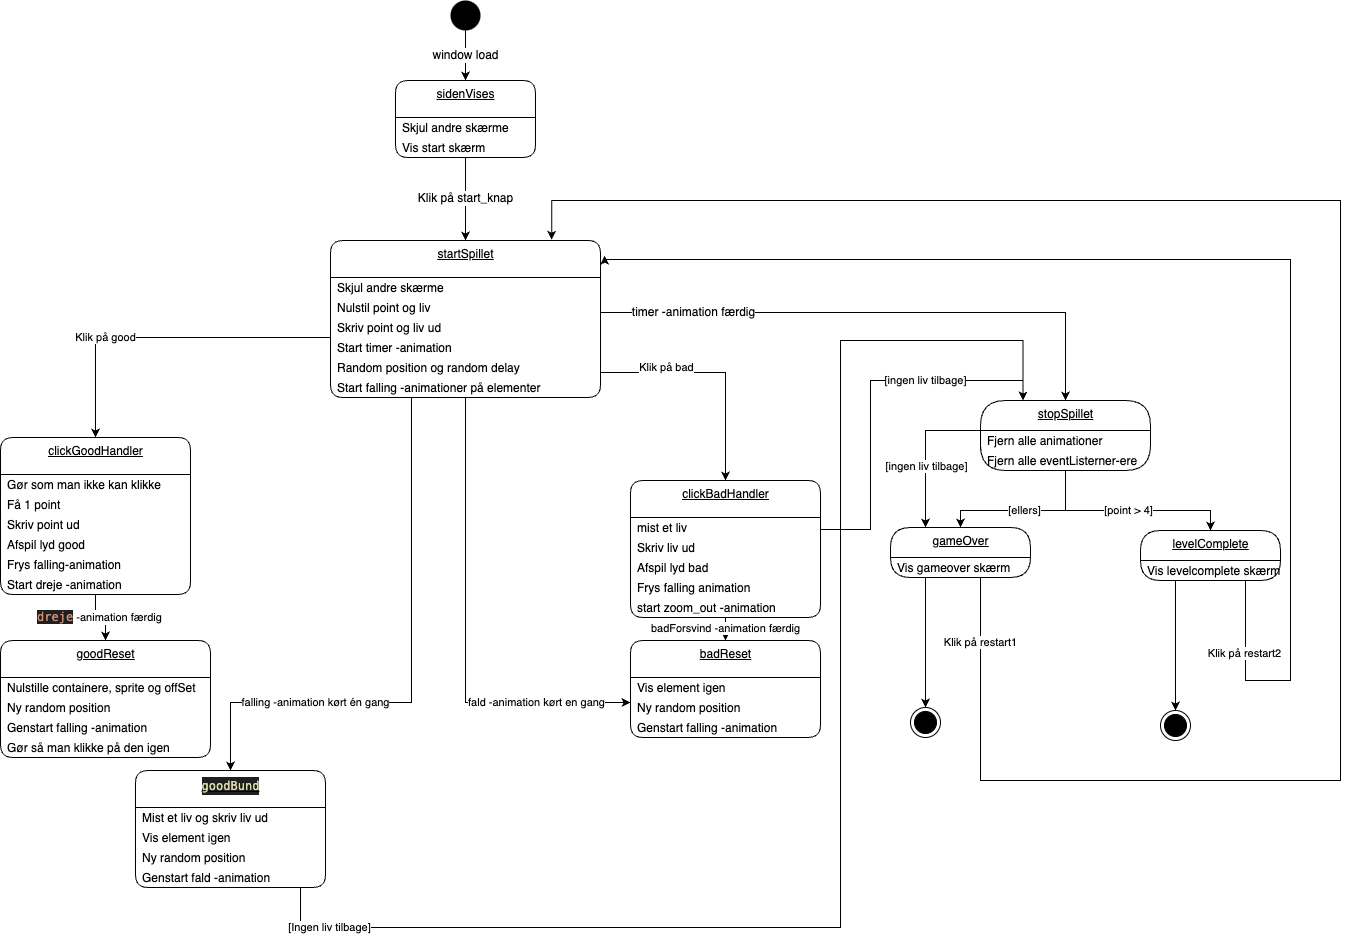

The diagram above was exported from draw.io. Its source (the exported page's mxGraphModel, read from the mxfile embedded in the PNG):
<mxGraphModel dx="896" dy="543" grid="1" gridSize="10" guides="1" tooltips="1" connect="1" arrows="1" fold="1" page="1" pageScale="1" pageWidth="827" pageHeight="1169" math="0" shadow="0">
  <root>
    <mxCell id="0" />
    <mxCell id="1" parent="0" />
    <mxCell id="23" value="&lt;span style=&quot;font-size: 12px&quot;&gt;window load&lt;/span&gt;" style="edgeStyle=orthogonalEdgeStyle;rounded=0;orthogonalLoop=1;jettySize=auto;html=1;exitX=0.5;exitY=1;exitDx=0;exitDy=0;entryX=0.5;entryY=0;entryDx=0;entryDy=0;" parent="1" source="2" target="63" edge="1">
      <mxGeometry relative="1" as="geometry">
        <mxPoint x="260" y="80" as="targetPoint" />
      </mxGeometry>
    </mxCell>
    <mxCell id="2" value="" style="ellipse;fillColor=#000000;strokeColor=none;" parent="1" vertex="1">
      <mxGeometry x="460" width="30" height="30" as="geometry" />
    </mxCell>
    <mxCell id="25" value="startSpillet" style="swimlane;fontStyle=4;align=center;verticalAlign=top;childLayout=stackLayout;horizontal=1;startSize=37;horizontalStack=0;resizeParent=1;resizeParentMax=0;resizeLast=0;collapsible=0;marginBottom=0;html=1;rounded=1;absoluteArcSize=1;arcSize=25;" parent="1" vertex="1">
      <mxGeometry x="340" y="240" width="270" height="157" as="geometry" />
    </mxCell>
    <mxCell id="26" value="Skjul andre skærme" style="fillColor=none;strokeColor=none;align=left;verticalAlign=middle;spacingLeft=5;" parent="25" vertex="1">
      <mxGeometry y="37" width="270" height="20" as="geometry" />
    </mxCell>
    <mxCell id="46" value="Nulstil point og liv" style="fillColor=none;strokeColor=none;align=left;verticalAlign=middle;spacingLeft=5;" parent="25" vertex="1">
      <mxGeometry y="57" width="270" height="20" as="geometry" />
    </mxCell>
    <mxCell id="47" value="Skriv point og liv ud" style="fillColor=none;strokeColor=none;align=left;verticalAlign=middle;spacingLeft=5;" parent="25" vertex="1">
      <mxGeometry y="77" width="270" height="20" as="geometry" />
    </mxCell>
    <mxCell id="49" value="Start timer -animation" style="fillColor=none;strokeColor=none;align=left;verticalAlign=middle;spacingLeft=5;" parent="25" vertex="1">
      <mxGeometry y="97" width="270" height="20" as="geometry" />
    </mxCell>
    <mxCell id="51" value="Random position og random delay" style="fillColor=none;strokeColor=none;align=left;verticalAlign=middle;spacingLeft=5;" parent="25" vertex="1">
      <mxGeometry y="117" width="270" height="20" as="geometry" />
    </mxCell>
    <mxCell id="52" value="Start falling -animationer på elementer" style="fillColor=none;strokeColor=none;align=left;verticalAlign=middle;spacingLeft=5;" parent="25" vertex="1">
      <mxGeometry y="137" width="270" height="20" as="geometry" />
    </mxCell>
    <mxCell id="53" value="&lt;span style=&quot;font-size: 12px&quot;&gt;Klik på start_knap&lt;/span&gt;" style="edgeStyle=orthogonalEdgeStyle;rounded=0;orthogonalLoop=1;jettySize=auto;html=1;exitX=0.5;exitY=1;exitDx=0;exitDy=0;entryX=0.5;entryY=0;entryDx=0;entryDy=0;" parent="1" source="65" target="25" edge="1">
      <mxGeometry relative="1" as="geometry">
        <mxPoint x="260" y="157" as="sourcePoint" />
      </mxGeometry>
    </mxCell>
    <mxCell id="55" value="clickGoodHandler" style="swimlane;fontStyle=4;align=center;verticalAlign=top;childLayout=stackLayout;horizontal=1;startSize=37;horizontalStack=0;resizeParent=1;resizeParentMax=0;resizeLast=0;collapsible=0;marginBottom=0;html=1;rounded=1;absoluteArcSize=1;arcSize=25;" parent="1" vertex="1">
      <mxGeometry x="10" y="437" width="190" height="157" as="geometry" />
    </mxCell>
    <mxCell id="125" value="Gør som man ikke kan klikke " style="fillColor=none;strokeColor=none;align=left;verticalAlign=middle;spacingLeft=5;" parent="55" vertex="1">
      <mxGeometry y="37" width="190" height="20" as="geometry" />
    </mxCell>
    <mxCell id="56" value="Få 1 point" style="fillColor=none;strokeColor=none;align=left;verticalAlign=middle;spacingLeft=5;" parent="55" vertex="1">
      <mxGeometry y="57" width="190" height="20" as="geometry" />
    </mxCell>
    <mxCell id="57" value="Skriv point ud" style="fillColor=none;strokeColor=none;align=left;verticalAlign=middle;spacingLeft=5;" parent="55" vertex="1">
      <mxGeometry y="77" width="190" height="20" as="geometry" />
    </mxCell>
    <mxCell id="121" value="Afspil lyd good" style="fillColor=none;strokeColor=none;align=left;verticalAlign=middle;spacingLeft=5;" parent="55" vertex="1">
      <mxGeometry y="97" width="190" height="20" as="geometry" />
    </mxCell>
    <mxCell id="123" value="Frys falling-animation" style="fillColor=none;strokeColor=none;align=left;verticalAlign=middle;spacingLeft=5;" parent="55" vertex="1">
      <mxGeometry y="117" width="190" height="20" as="geometry" />
    </mxCell>
    <mxCell id="58" value="Start dreje -animation" style="fillColor=none;strokeColor=none;align=left;verticalAlign=middle;spacingLeft=5;" parent="55" vertex="1">
      <mxGeometry y="137" width="190" height="20" as="geometry" />
    </mxCell>
    <mxCell id="63" value="sidenVises" style="swimlane;fontStyle=4;align=center;verticalAlign=top;childLayout=stackLayout;horizontal=1;startSize=37;horizontalStack=0;resizeParent=1;resizeParentMax=0;resizeLast=0;collapsible=0;marginBottom=0;html=1;rounded=1;absoluteArcSize=1;arcSize=25;" parent="1" vertex="1">
      <mxGeometry x="405" y="80" width="140" height="77" as="geometry" />
    </mxCell>
    <mxCell id="64" value="Skjul andre skærme" style="fillColor=none;strokeColor=none;align=left;verticalAlign=middle;spacingLeft=5;" parent="63" vertex="1">
      <mxGeometry y="37" width="140" height="20" as="geometry" />
    </mxCell>
    <mxCell id="65" value="Vis start skærm" style="fillColor=none;strokeColor=none;align=left;verticalAlign=middle;spacingLeft=5;" parent="63" vertex="1">
      <mxGeometry y="57" width="140" height="20" as="geometry" />
    </mxCell>
    <mxCell id="68" value="goodReset" style="swimlane;fontStyle=4;align=center;verticalAlign=top;childLayout=stackLayout;horizontal=1;startSize=37;horizontalStack=0;resizeParent=1;resizeParentMax=0;resizeLast=0;collapsible=0;marginBottom=0;html=1;rounded=1;absoluteArcSize=1;arcSize=25;" parent="1" vertex="1">
      <mxGeometry x="10" y="640" width="210" height="117" as="geometry" />
    </mxCell>
    <mxCell id="69" value="Nulstille containere, sprite og offSet" style="fillColor=none;strokeColor=none;align=left;verticalAlign=middle;spacingLeft=5;" parent="68" vertex="1">
      <mxGeometry y="37" width="210" height="20" as="geometry" />
    </mxCell>
    <mxCell id="70" value="Ny random position" style="fillColor=none;strokeColor=none;align=left;verticalAlign=middle;spacingLeft=5;" parent="68" vertex="1">
      <mxGeometry y="57" width="210" height="20" as="geometry" />
    </mxCell>
    <mxCell id="71" value="Genstart falling -animation" style="fillColor=none;strokeColor=none;align=left;verticalAlign=middle;spacingLeft=5;" parent="68" vertex="1">
      <mxGeometry y="77" width="210" height="20" as="geometry" />
    </mxCell>
    <mxCell id="126" value="Gør så man klikke på den igen " style="fillColor=none;strokeColor=none;align=left;verticalAlign=middle;spacingLeft=5;" parent="68" vertex="1">
      <mxGeometry y="97" width="210" height="20" as="geometry" />
    </mxCell>
    <mxCell id="72" value="&lt;span style=&quot;color: rgb(206, 145, 120); background-color: rgb(31, 31, 31); font-family: Menlo, Monaco, &amp;quot;Courier New&amp;quot;, monospace; font-size: 12px;&quot;&gt;dreje&lt;/span&gt;&amp;nbsp;-animation færdig" style="edgeStyle=orthogonalEdgeStyle;rounded=0;orthogonalLoop=1;jettySize=auto;html=1;exitX=0.5;exitY=1;exitDx=0;exitDy=0;entryX=0.5;entryY=0;entryDx=0;entryDy=0;" parent="1" source="58" target="68" edge="1">
      <mxGeometry relative="1" as="geometry" />
    </mxCell>
    <mxCell id="73" value="Klik på good" style="edgeStyle=orthogonalEdgeStyle;rounded=0;orthogonalLoop=1;jettySize=auto;html=1;exitX=0;exitY=0;exitDx=0;exitDy=0;entryX=0.5;entryY=0;entryDx=0;entryDy=0;" parent="1" target="55" edge="1">
      <mxGeometry x="0.3336" relative="1" as="geometry">
        <mxPoint x="-1" as="offset" />
        <mxPoint x="340" y="337" as="sourcePoint" />
      </mxGeometry>
    </mxCell>
    <mxCell id="74" value="falling -animation kørt én gang" style="edgeStyle=orthogonalEdgeStyle;rounded=0;orthogonalLoop=1;jettySize=auto;html=1;entryX=0.5;entryY=0;entryDx=0;entryDy=0;" parent="1" source="52" target="110" edge="1">
      <mxGeometry x="0.4446" relative="1" as="geometry">
        <mxPoint x="476" y="437" as="sourcePoint" />
        <mxPoint x="271" y="770" as="targetPoint" />
        <Array as="points">
          <mxPoint x="421" y="702" />
          <mxPoint x="240" y="702" />
        </Array>
        <mxPoint x="-1" as="offset" />
      </mxGeometry>
    </mxCell>
    <mxCell id="120" value="[ingen liv tilbage]" style="edgeStyle=orthogonalEdgeStyle;rounded=0;orthogonalLoop=1;jettySize=auto;html=1;exitX=1;exitY=0.5;exitDx=0;exitDy=0;entryX=0.25;entryY=0;entryDx=0;entryDy=0;" parent="1" source="75" target="88" edge="1">
      <mxGeometry x="0.3933" relative="1" as="geometry">
        <Array as="points">
          <mxPoint x="880" y="529" />
          <mxPoint x="880" y="380" />
          <mxPoint x="1033" y="380" />
        </Array>
        <mxPoint x="1" as="offset" />
      </mxGeometry>
    </mxCell>
    <mxCell id="75" value="clickBadHandler" style="swimlane;fontStyle=4;align=center;verticalAlign=top;childLayout=stackLayout;horizontal=1;startSize=37;horizontalStack=0;resizeParent=1;resizeParentMax=0;resizeLast=0;collapsible=0;marginBottom=0;html=1;rounded=1;absoluteArcSize=1;arcSize=25;" parent="1" vertex="1">
      <mxGeometry x="640" y="480" width="190" height="137" as="geometry" />
    </mxCell>
    <mxCell id="76" value="mist et liv" style="fillColor=none;strokeColor=none;align=left;verticalAlign=middle;spacingLeft=5;" parent="75" vertex="1">
      <mxGeometry y="37" width="190" height="20" as="geometry" />
    </mxCell>
    <mxCell id="77" value="Skriv liv ud" style="fillColor=none;strokeColor=none;align=left;verticalAlign=middle;spacingLeft=5;" parent="75" vertex="1">
      <mxGeometry y="57" width="190" height="20" as="geometry" />
    </mxCell>
    <mxCell id="122" value="Afspil lyd bad" style="fillColor=none;strokeColor=none;align=left;verticalAlign=middle;spacingLeft=5;" parent="75" vertex="1">
      <mxGeometry y="77" width="190" height="20" as="geometry" />
    </mxCell>
    <mxCell id="127" value="Frys falling animation" style="fillColor=none;strokeColor=none;align=left;verticalAlign=middle;spacingLeft=5;" parent="75" vertex="1">
      <mxGeometry y="97" width="190" height="20" as="geometry" />
    </mxCell>
    <mxCell id="78" value="start zoom_out -animation" style="fillColor=none;strokeColor=none;align=left;verticalAlign=middle;spacingLeft=5;" parent="75" vertex="1">
      <mxGeometry y="117" width="190" height="20" as="geometry" />
    </mxCell>
    <mxCell id="79" value="badReset" style="swimlane;fontStyle=4;align=center;verticalAlign=top;childLayout=stackLayout;horizontal=1;startSize=37;horizontalStack=0;resizeParent=1;resizeParentMax=0;resizeLast=0;collapsible=0;marginBottom=0;html=1;rounded=1;absoluteArcSize=1;arcSize=25;" parent="1" vertex="1">
      <mxGeometry x="640" y="640" width="190" height="97" as="geometry" />
    </mxCell>
    <mxCell id="80" value="Vis element igen" style="fillColor=none;strokeColor=none;align=left;verticalAlign=middle;spacingLeft=5;" parent="79" vertex="1">
      <mxGeometry y="37" width="190" height="20" as="geometry" />
    </mxCell>
    <mxCell id="81" value="Ny random position" style="fillColor=none;strokeColor=none;align=left;verticalAlign=middle;spacingLeft=5;" parent="79" vertex="1">
      <mxGeometry y="57" width="190" height="20" as="geometry" />
    </mxCell>
    <mxCell id="82" value="Genstart falling -animation" style="fillColor=none;strokeColor=none;align=left;verticalAlign=middle;spacingLeft=5;" parent="79" vertex="1">
      <mxGeometry y="77" width="190" height="20" as="geometry" />
    </mxCell>
    <mxCell id="83" value="badForsvind -animation færdig" style="edgeStyle=orthogonalEdgeStyle;rounded=0;orthogonalLoop=1;jettySize=auto;html=1;exitX=0.5;exitY=1;exitDx=0;exitDy=0;entryX=0.5;entryY=0;entryDx=0;entryDy=0;" parent="1" source="78" target="79" edge="1">
      <mxGeometry relative="1" as="geometry" />
    </mxCell>
    <mxCell id="84" value="Klik på bad" style="edgeStyle=orthogonalEdgeStyle;rounded=0;orthogonalLoop=1;jettySize=auto;html=1;exitX=1;exitY=0.75;exitDx=0;exitDy=0;entryX=0.5;entryY=0;entryDx=0;entryDy=0;" parent="1" target="75" edge="1">
      <mxGeometry x="-0.4366" y="5" relative="1" as="geometry">
        <mxPoint as="offset" />
        <mxPoint x="610" y="372" as="sourcePoint" />
      </mxGeometry>
    </mxCell>
    <mxCell id="85" value="fald -animation kørt en gang" style="edgeStyle=orthogonalEdgeStyle;rounded=0;orthogonalLoop=1;jettySize=auto;html=1;exitX=0.5;exitY=1;exitDx=0;exitDy=0;entryX=0;entryY=0.25;entryDx=0;entryDy=0;" parent="1" source="52" edge="1">
      <mxGeometry x="0.599" relative="1" as="geometry">
        <mxPoint x="494.1700000000001" y="437.26" as="sourcePoint" />
        <mxPoint x="640" y="702" as="targetPoint" />
        <Array as="points">
          <mxPoint x="475" y="702" />
        </Array>
        <mxPoint as="offset" />
      </mxGeometry>
    </mxCell>
    <mxCell id="87" value="&lt;span style=&quot;font-size: 12px&quot;&gt;timer -animation færdig&lt;/span&gt;" style="edgeStyle=orthogonalEdgeStyle;rounded=0;orthogonalLoop=1;jettySize=auto;html=1;entryX=0.5;entryY=0;entryDx=0;entryDy=0;exitX=1;exitY=0.75;exitDx=0;exitDy=0;" parent="1" source="46" target="88" edge="1">
      <mxGeometry x="-0.6654" relative="1" as="geometry">
        <mxPoint x="740.0000000000002" y="120" as="sourcePoint" />
        <mxPoint x="765" y="87" as="targetPoint" />
        <mxPoint as="offset" />
      </mxGeometry>
    </mxCell>
    <mxCell id="88" value="stopSpillet" style="swimlane;fontStyle=4;align=center;verticalAlign=top;childLayout=stackLayout;horizontal=1;startSize=30;horizontalStack=0;resizeParent=1;resizeParentMax=0;resizeLast=0;collapsible=0;marginBottom=0;html=1;rounded=1;absoluteArcSize=1;arcSize=50;" parent="1" vertex="1">
      <mxGeometry x="990" y="400" width="170" height="70" as="geometry" />
    </mxCell>
    <mxCell id="89" value="Fjern alle animationer" style="fillColor=none;strokeColor=none;align=left;verticalAlign=middle;spacingLeft=5;" parent="88" vertex="1">
      <mxGeometry y="30" width="170" height="20" as="geometry" />
    </mxCell>
    <mxCell id="90" value="Fjern alle eventListerner-ere" style="fillColor=none;strokeColor=none;align=left;verticalAlign=middle;spacingLeft=5;" parent="88" vertex="1">
      <mxGeometry y="50" width="170" height="20" as="geometry" />
    </mxCell>
    <mxCell id="91" value="[point &amp;gt; 4]" style="edgeStyle=orthogonalEdgeStyle;rounded=0;orthogonalLoop=1;jettySize=auto;html=1;exitX=0.5;exitY=1;exitDx=0;exitDy=0;entryX=0.5;entryY=0;entryDx=0;entryDy=0;" parent="1" source="90" target="92" edge="1">
      <mxGeometry x="0.0049" relative="1" as="geometry">
        <mxPoint x="1060" y="520" as="targetPoint" />
        <Array as="points">
          <mxPoint x="1075" y="510" />
          <mxPoint x="1220" y="510" />
        </Array>
        <mxPoint as="offset" />
      </mxGeometry>
    </mxCell>
    <mxCell id="92" value="levelComplete" style="swimlane;fontStyle=4;align=center;verticalAlign=top;childLayout=stackLayout;horizontal=1;startSize=30;horizontalStack=0;resizeParent=1;resizeParentMax=0;resizeLast=0;collapsible=0;marginBottom=0;html=1;rounded=1;absoluteArcSize=1;arcSize=92;" parent="1" vertex="1">
      <mxGeometry x="1150" y="530" width="140" height="50" as="geometry" />
    </mxCell>
    <mxCell id="93" value="Vis levelcomplete skærm" style="fillColor=none;strokeColor=none;align=left;verticalAlign=middle;spacingLeft=5;" parent="92" vertex="1">
      <mxGeometry y="30" width="140" height="20" as="geometry" />
    </mxCell>
    <mxCell id="94" style="edgeStyle=orthogonalEdgeStyle;rounded=0;orthogonalLoop=1;jettySize=auto;html=1;exitX=0.25;exitY=1;exitDx=0;exitDy=0;entryX=0.5;entryY=0;entryDx=0;entryDy=0;" parent="1" source="93" target="102" edge="1">
      <mxGeometry relative="1" as="geometry">
        <mxPoint x="1185" y="620" as="targetPoint" />
      </mxGeometry>
    </mxCell>
    <mxCell id="95" value="gameOver" style="swimlane;fontStyle=4;align=center;verticalAlign=top;childLayout=stackLayout;horizontal=1;startSize=30;horizontalStack=0;resizeParent=1;resizeParentMax=0;resizeLast=0;collapsible=0;marginBottom=0;html=1;rounded=1;absoluteArcSize=1;arcSize=92;" parent="1" vertex="1">
      <mxGeometry x="900" y="527" width="140" height="50" as="geometry" />
    </mxCell>
    <mxCell id="96" value="Vis gameover skærm" style="fillColor=none;strokeColor=none;align=left;verticalAlign=middle;spacingLeft=5;" parent="95" vertex="1">
      <mxGeometry y="30" width="140" height="20" as="geometry" />
    </mxCell>
    <mxCell id="98" value="[ellers]" style="edgeStyle=orthogonalEdgeStyle;rounded=0;orthogonalLoop=1;jettySize=auto;html=1;exitX=0.5;exitY=1;exitDx=0;exitDy=0;entryX=0.5;entryY=0;entryDx=0;entryDy=0;" parent="1" source="90" target="95" edge="1">
      <mxGeometry relative="1" as="geometry">
        <mxPoint x="974" y="530" as="targetPoint" />
        <Array as="points">
          <mxPoint x="1075" y="510" />
          <mxPoint x="970" y="510" />
        </Array>
      </mxGeometry>
    </mxCell>
    <mxCell id="99" style="edgeStyle=orthogonalEdgeStyle;rounded=0;orthogonalLoop=1;jettySize=auto;html=1;exitX=0;exitY=0;exitDx=0;exitDy=0;entryX=0.25;entryY=0;entryDx=0;entryDy=0;" parent="1" source="90" target="95" edge="1">
      <mxGeometry relative="1" as="geometry">
        <mxPoint x="939" y="530" as="targetPoint" />
      </mxGeometry>
    </mxCell>
    <mxCell id="100" value="[ingen liv tilbage]" style="edgeLabel;html=1;align=center;verticalAlign=middle;resizable=0;points=[];" parent="99" vertex="1" connectable="0">
      <mxGeometry x="0.2849" relative="1" as="geometry">
        <mxPoint as="offset" />
      </mxGeometry>
    </mxCell>
    <mxCell id="101" value="" style="ellipse;html=1;shape=endState;fillColor=#000000;strokeColor=#000000;" parent="1" vertex="1">
      <mxGeometry x="920" y="707" width="30" height="30" as="geometry" />
    </mxCell>
    <mxCell id="102" value="" style="ellipse;html=1;shape=endState;fillColor=#000000;strokeColor=#000000;" parent="1" vertex="1">
      <mxGeometry x="1170" y="710" width="30" height="30" as="geometry" />
    </mxCell>
    <mxCell id="103" value="Klik på restart1" style="edgeStyle=orthogonalEdgeStyle;rounded=0;orthogonalLoop=1;jettySize=auto;html=1;exitX=0.75;exitY=1;exitDx=0;exitDy=0;entryX=0.819;entryY=-0.005;entryDx=0;entryDy=0;entryPerimeter=0;" parent="1" source="96" target="25" edge="1">
      <mxGeometry x="-0.9176" relative="1" as="geometry">
        <mxPoint x="710" y="263" as="targetPoint" />
        <Array as="points">
          <mxPoint x="990" y="577" />
          <mxPoint x="990" y="780" />
          <mxPoint x="1350" y="780" />
          <mxPoint x="1350" y="200" />
          <mxPoint x="561" y="200" />
        </Array>
        <mxPoint y="-1" as="offset" />
      </mxGeometry>
    </mxCell>
    <mxCell id="104" value="Klik på restart2" style="edgeStyle=orthogonalEdgeStyle;rounded=0;orthogonalLoop=1;jettySize=auto;html=1;exitX=0.75;exitY=1;exitDx=0;exitDy=0;entryX=1.015;entryY=0.097;entryDx=0;entryDy=0;entryPerimeter=0;" parent="1" source="93" target="25" edge="1">
      <mxGeometry x="-0.8851" relative="1" as="geometry">
        <mxPoint x="1255" y="780" as="targetPoint" />
        <Array as="points">
          <mxPoint x="1255" y="680" />
          <mxPoint x="1300" y="680" />
          <mxPoint x="1300" y="259" />
        </Array>
        <mxPoint x="-1" as="offset" />
      </mxGeometry>
    </mxCell>
    <mxCell id="109" style="edgeStyle=orthogonalEdgeStyle;rounded=0;orthogonalLoop=1;jettySize=auto;html=1;exitX=0.25;exitY=1;exitDx=0;exitDy=0;entryX=0.5;entryY=0;entryDx=0;entryDy=0;" parent="1" source="96" target="101" edge="1">
      <mxGeometry relative="1" as="geometry" />
    </mxCell>
    <mxCell id="110" value="&lt;div style=&quot;color: rgb(204, 204, 204); background-color: rgb(31, 31, 31); font-family: Menlo, Monaco, &amp;quot;Courier New&amp;quot;, monospace; line-height: 18px;&quot;&gt;&lt;span style=&quot;color: #dcdcaa;&quot;&gt;goodBund&lt;/span&gt;&lt;/div&gt;" style="swimlane;fontStyle=4;align=center;verticalAlign=top;childLayout=stackLayout;horizontal=1;startSize=37;horizontalStack=0;resizeParent=1;resizeParentMax=0;resizeLast=0;collapsible=0;marginBottom=0;html=1;rounded=1;absoluteArcSize=1;arcSize=25;" parent="1" vertex="1">
      <mxGeometry x="145" y="770" width="190" height="117" as="geometry" />
    </mxCell>
    <mxCell id="118" value="Mist et liv og skriv liv ud" style="fillColor=none;strokeColor=none;align=left;verticalAlign=middle;spacingLeft=5;" parent="110" vertex="1">
      <mxGeometry y="37" width="190" height="20" as="geometry" />
    </mxCell>
    <mxCell id="111" value="Vis element igen" style="fillColor=none;strokeColor=none;align=left;verticalAlign=middle;spacingLeft=5;" parent="110" vertex="1">
      <mxGeometry y="57" width="190" height="20" as="geometry" />
    </mxCell>
    <mxCell id="116" value="Ny random position" style="fillColor=none;strokeColor=none;align=left;verticalAlign=middle;spacingLeft=5;" parent="110" vertex="1">
      <mxGeometry y="77" width="190" height="20" as="geometry" />
    </mxCell>
    <mxCell id="113" value="Genstart fald -animation" style="fillColor=none;strokeColor=none;align=left;verticalAlign=middle;spacingLeft=5;" parent="110" vertex="1">
      <mxGeometry y="97" width="190" height="20" as="geometry" />
    </mxCell>
    <mxCell id="119" value="[Ingen liv tilbage]" style="edgeStyle=orthogonalEdgeStyle;rounded=0;orthogonalLoop=1;jettySize=auto;html=1;exitX=0.5;exitY=1;exitDx=0;exitDy=0;entryX=0.25;entryY=0;entryDx=0;entryDy=0;" parent="1" source="113" target="88" edge="1">
      <mxGeometry x="-0.8129" relative="1" as="geometry">
        <mxPoint x="870" y="870" as="targetPoint" />
        <Array as="points">
          <mxPoint x="310" y="927" />
          <mxPoint x="850" y="927" />
          <mxPoint x="850" y="340" />
          <mxPoint x="1033" y="340" />
        </Array>
        <mxPoint as="offset" />
      </mxGeometry>
    </mxCell>
  </root>
</mxGraphModel>